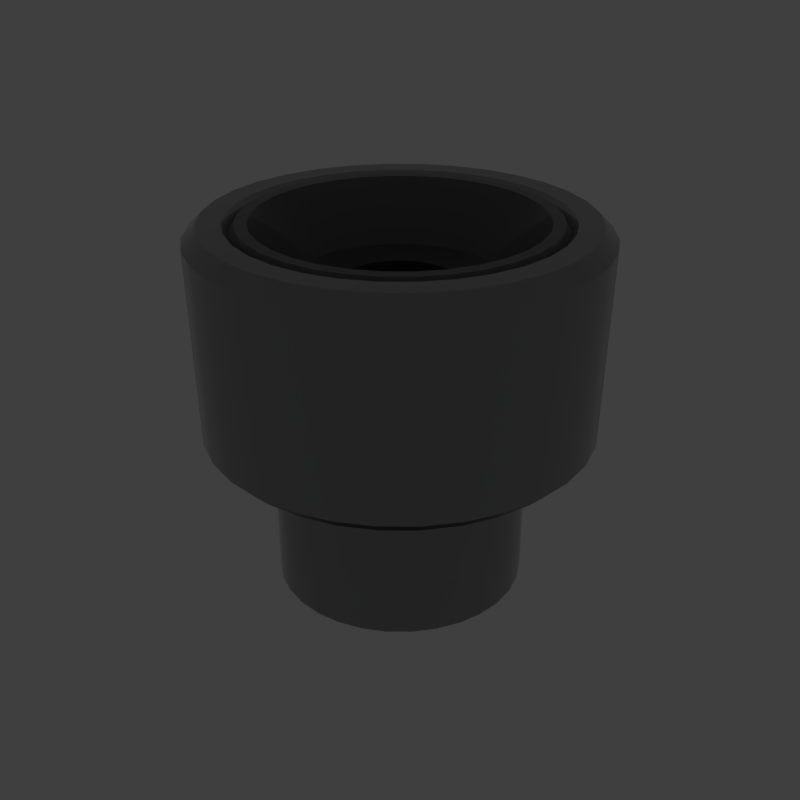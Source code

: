 # Source: divot_circle.blend  (saved by Blender 2.79.6; exported with 4.5.12 LTS)
import bpy
from mathutils import Matrix  # noqa: F401  (used for matrix-valued properties, if any)

bpy.ops.wm.read_factory_settings(use_empty=True)
scene = bpy.context.scene
scene.name = 'main'

# ---- collections
col_collection_1 = bpy.data.collections.new('Collection 1'); scene.collection.children.link(col_collection_1)

# ---- materials (node trees are filled in below, after node groups)
mat_prox_alum_010 = bpy.data.materials.new('prox_alum.010')
mat_prox_alum_010.alpha_threshold = 0.0
mat_prox_alum_010.diffuse_color = (0.1933, 0.1933, 0.1933, 1.0)
mat_prox_alum_010.roughness = 0.5
mat_prox_kevlar_010 = bpy.data.materials.new('prox_kevlar.010')
mat_prox_kevlar_010.alpha_threshold = 0.0
mat_prox_kevlar_010.diffuse_color = (0.03737, 0.03737, 0.03737, 1.0)
mat_prox_kevlar_010.roughness = 0.5
mat_prox_easy_spec_010 = bpy.data.materials.new('prox_easy_spec.010')
mat_prox_easy_spec_010.alpha_threshold = 0.0
mat_prox_easy_spec_010.diffuse_color = (0.2791, 0.2791, 0.2791, 1.0)
mat_prox_easy_spec_010.roughness = 0.5
mat_prox_soap_009 = bpy.data.materials.new('prox_soap.009')
mat_prox_soap_009.alpha_threshold = 0.0
mat_prox_soap_009.diffuse_color = (0.8, 0.5447, 0.3018, 1.0)
mat_prox_soap_009.roughness = 0.5
mat_prox_emission_009 = bpy.data.materials.new('prox_emission.009')
mat_prox_emission_009.alpha_threshold = 0.0
mat_prox_emission_009.diffuse_color = (0.3973, 0.7023, 0.9681, 1.0)
mat_prox_emission_009.roughness = 0.5

# ---- node groups
ng_auto_smooth = bpy.data.node_groups.new('Auto Smooth', 'GeometryNodeTree')
_s = ng_auto_smooth.interface.new_socket(name='Geometry', in_out='OUTPUT', socket_type='NodeSocketGeometry')
_s = ng_auto_smooth.interface.new_socket(name='Geometry', in_out='INPUT', socket_type='NodeSocketGeometry')
_s = ng_auto_smooth.interface.new_socket(name='Angle', in_out='INPUT', socket_type='NodeSocketFloat')
_s.subtype = 'ANGLE'
_s.min_value = 0.0
_s.max_value = 3.142
ng_auto_smooth.is_modifier = True
_N = ng_auto_smooth.nodes; _L = ng_auto_smooth.links
n0 = _N.new('NodeGroupOutput'); n0.name = 'Group Output'; n0.location = (480, -100)
n1 = _N.new('NodeGroupInput'); n1.name = 'Group Input'; n1.location = (-420, -300)
n2 = _N.new('NodeGroupInput'); n2.name = 'Group Input.001'; n2.location = (-60, -100)
n3 = _N.new('GeometryNodeSetShadeSmooth'); n3.name = 'Set Shade Smooth'; n3.location = (120, -100)
n3.domain = 'EDGE'
n4 = _N.new('GeometryNodeSetShadeSmooth'); n4.name = 'Set Shade Smooth.001'; n4.location = (300, -100)
n5 = _N.new('GeometryNodeInputMeshEdgeAngle'); n5.name = 'Edge Angle'; n5.location = (-420, -220)
n6 = _N.new('GeometryNodeInputEdgeSmooth'); n6.name = 'Is Edge Smooth'; n6.location = (-60, -160)
n7 = _N.new('GeometryNodeInputShadeSmooth'); n7.name = 'Is Face Smooth'; n7.location = (-240, -340)
n8 = _N.new('FunctionNodeBooleanMath'); n8.name = 'Boolean Math'; n8.location = (-60, -220)
n9 = _N.new('FunctionNodeCompare'); n9.name = 'Compare'; n9.location = (-240, -180)
n9.operation = 'LESS_EQUAL'
_L.new(n5.outputs[0], n9.inputs[0])
_L.new(n4.outputs[0], n0.inputs[0])
_L.new(n1.outputs[1], n9.inputs[1])
_L.new(n9.outputs[0], n8.inputs[0])
_L.new(n7.outputs[0], n8.inputs[1])
_L.new(n2.outputs[0], n3.inputs[0])
_L.new(n6.outputs[0], n3.inputs[1])
_L.new(n3.outputs[0], n4.inputs[0])
_L.new(n8.outputs[0], n3.inputs[2])
n0.is_active_output = True

# ---- material node trees
mat_prox_alum_010.use_nodes = True; mat_prox_alum_010.node_tree.nodes.clear()
_N = mat_prox_alum_010.node_tree.nodes; _L = mat_prox_alum_010.node_tree.links
n0 = _N.new('ShaderNodeOutputMaterial'); n0.name = 'Material Output'; n0.location = (300, 300)
n1 = _N.new('ShaderNodeBsdfPrincipled'); n1.name = 'Principled BSDF'; n1.location = (10, 300)
n1.width = 150
n1.subsurface_method = 'BURLEY'
n1.inputs[0].default_value = (0.3217, 0.3217, 0.3217, 1.0)
n1.inputs[1].default_value = 1.0
n1.inputs[2].default_value = 0.1633
n1.inputs[3].default_value = 1.45
n1.inputs[9].default_value = (1.0, 1.0, 1.0)
n1.inputs[13].default_value = 0.119
n1.inputs[15].default_value = 0.7959
n1.inputs[16].default_value = 0.8299
n1.inputs[24].default_value = 0.1605
_L.new(n1.outputs[0], n0.inputs[0])
n0.is_active_output = True
mat_prox_kevlar_010.use_nodes = True; mat_prox_kevlar_010.node_tree.nodes.clear()
_N = mat_prox_kevlar_010.node_tree.nodes; _L = mat_prox_kevlar_010.node_tree.links
n0 = _N.new('ShaderNodeOutputMaterial'); n0.name = 'Material Output'; n0.location = (300, 300)
n1 = _N.new('ShaderNodeBsdfPrincipled'); n1.name = 'Principled BSDF'; n1.location = (10, 300)
n1.width = 150
n1.subsurface_method = 'BURLEY'
n1.inputs[0].default_value = (0.0, 0.0, 0.0, 1.0)
n1.inputs[2].default_value = 0.3401
n1.inputs[3].default_value = 1.45
n1.inputs[9].default_value = (1.0, 1.0, 1.0)
n1.inputs[13].default_value = 0.2143
_L.new(n1.outputs[0], n0.inputs[0])
n0.is_active_output = True
mat_prox_easy_spec_010.use_nodes = True; mat_prox_easy_spec_010.node_tree.nodes.clear()
_N = mat_prox_easy_spec_010.node_tree.nodes; _L = mat_prox_easy_spec_010.node_tree.links
n0 = _N.new('ShaderNodeOutputMaterial'); n0.name = 'Material Output'; n0.location = (300, 300)
n1 = _N.new('ShaderNodeBsdfPrincipled'); n1.name = 'Principled BSDF'; n1.location = (10, 300)
n1.width = 150
n1.subsurface_method = 'BURLEY'
n1.inputs[0].default_value = (0.1372, 0.1372, 0.1372, 1.0)
n1.inputs[2].default_value = 0.2245
n1.inputs[3].default_value = 1.45
n1.inputs[9].default_value = (1.0, 1.0, 1.0)
n1.inputs[13].default_value = 0.09864
n1.inputs[19].default_value = 0.25
_L.new(n1.outputs[0], n0.inputs[0])
n0.is_active_output = True
mat_prox_soap_009.use_nodes = True; mat_prox_soap_009.node_tree.nodes.clear()
_N = mat_prox_soap_009.node_tree.nodes; _L = mat_prox_soap_009.node_tree.links
n0 = _N.new('ShaderNodeOutputMaterial'); n0.name = 'Material Output'; n0.location = (300, 300)
n1 = _N.new('ShaderNodeLayerWeight'); n1.name = 'Layer Weight'; n1.location = (-554, 262)
n2 = _N.new('ShaderNodeValToRGB'); n2.name = 'ColorRamp'; n2.location = (-400, 254)
n2.color_ramp.interpolation = 'B_SPLINE'
while len(n2.color_ramp.elements) > 1: n2.color_ramp.elements.remove(n2.color_ramp.elements[-1])
n2.color_ramp.elements[0].position = 0.0; n2.color_ramp.elements[0].color = (1.0, 0.0, 0.2363, 1.0)
_e = n2.color_ramp.elements.new(0.1477); _e.color = (0.0, 0.1135, 0.6103, 1.0)
_e = n2.color_ramp.elements.new(0.2773); _e.color = (0.2081, 0.332, 0.6265, 1.0)
_e = n2.color_ramp.elements.new(0.5); _e.color = (0.5089, 0.1741, 0.6181, 1.0)
_e = n2.color_ramp.elements.new(0.6818); _e.color = (0.7544, 0.04821, 0.0, 1.0)
_e = n2.color_ramp.elements.new(0.8511); _e.color = (0.336, 0.5043, 0.1917, 1.0)
_e = n2.color_ramp.elements.new(1.0); _e.color = (0.01772, 0.3483, 1.0, 1.0)
n3 = _N.new('ShaderNodeMix'); n3.name = 'Mix'; n3.location = (-80, 218)
n3.data_type = 'RGBA'
n3.inputs[0].default_value = 0.7909
n4 = _N.new('ShaderNodeBsdfPrincipled'); n4.name = 'Principled BSDF.001'; n4.location = (140, 300)
n4.width = 150
n4.subsurface_method = 'BURLEY'
n4.inputs[2].default_value = 0.0
n4.inputs[3].default_value = 1.45
n4.inputs[9].default_value = (1.0, 1.0, 1.0)
n4.inputs[18].default_value = 1.0
n4.inputs[19].default_value = 0.25
_L.new(n1.outputs[1], n2.inputs[0])
_L.new(n2.outputs[0], n3.inputs[6])
_L.new(n3.outputs[2], n4.inputs[0])
_L.new(n4.outputs[0], n0.inputs[0])
n0.is_active_output = True
mat_prox_emission_009.use_nodes = True; mat_prox_emission_009.node_tree.nodes.clear()
_N = mat_prox_emission_009.node_tree.nodes; _L = mat_prox_emission_009.node_tree.links
n0 = _N.new('ShaderNodeOutputMaterial'); n0.name = 'Material Output'; n0.location = (446, 300)
n1 = _N.new('ShaderNodeEmission'); n1.name = 'Emission'; n1.location = (156, 300)
n1.inputs[1].default_value = 4.0
n2 = _N.new('ShaderNodeLayerWeight'); n2.name = 'Layer Weight'; n2.location = (-631, 360)
n3 = _N.new('ShaderNodeValToRGB'); n3.name = 'ColorRamp'; n3.location = (-450, 370)
n3.color_ramp.interpolation = 'B_SPLINE'
while len(n3.color_ramp.elements) > 1: n3.color_ramp.elements.remove(n3.color_ramp.elements[-1])
n3.color_ramp.elements[0].position = 0.1864; n3.color_ramp.elements[0].color = (1.0, 0.02556, 0.0, 1.0)
_e = n3.color_ramp.elements.new(0.8045); _e.color = (1.0, 0.2244, 0.007333, 1.0)
_e = n3.color_ramp.elements.new(0.9909); _e.color = (1.0, 1.0, 1.0, 1.0)
n4 = _N.new('ShaderNodeMix'); n4.name = 'Mix'; n4.location = (-92, 333)
n4.data_type = 'RGBA'
n4.blend_type = 'COLOR'
n4.inputs[0].default_value = 0.8273
_L.new(n2.outputs[1], n3.inputs[0])
_L.new(n1.outputs[0], n0.inputs[0])
_L.new(n4.outputs[2], n1.inputs[0])
_L.new(n3.outputs[0], n4.inputs[7])
n0.is_active_output = True

# ---- world
world_world = bpy.data.worlds.new('World'); scene.world = world_world
world_world.use_nodes = True; world_world.node_tree.nodes.clear()
_N = world_world.node_tree.nodes; _L = world_world.node_tree.links
n0 = _N.new('ShaderNodeOutputWorld'); n0.name = 'World Output'; n0.location = (300, 300)
n1 = _N.new('ShaderNodeBackground'); n1.name = 'Background'; n1.location = (10, 300)
n1.inputs[0].default_value = (0.05, 0.05, 0.05, 1.0)
_L.new(n1.outputs[0], n0.inputs[0])
n0.is_active_output = True
world_world.use_sun_shadow = False
world_world.sun_shadow_jitter_overblur = 0.0

# ---- meshes
me_divot_circle = bpy.data.meshes.new('divot_circle')
me_divot_circle.from_pydata([(-1.174e-08, 0.2281, 0.3663), (-0.04451, 0.2237, 0.3663), (-0.0873, 0.2108, 0.3663), (-0.1267, 0.1897, 0.3663), (-0.1613, 0.1613, 0.3663), (-0.1897, 0.1267, 0.3663), (-0.2108, 0.0873, 0.3663), (-0.2237, 0.04451, 0.3663), (-0.2281, 4.54e-08, 0.3663), (-0.2237, -0.04451, 0.3663), (-0.2108, -0.0873, 0.3663), (-0.1897, -0.1267, 0.3663), (-0.1613, -0.1613, 0.3663), (-0.1267, -0.1897, 0.3663), (-0.0873, -0.2108, 0.3663), (-0.04451, -0.2237, 0.3663), (6.259e-08, -0.2281, 0.3663), (0.04451, -0.2237, 0.3663), (0.0873, -0.2108, 0.3663), (0.1267, -0.1897, 0.3663), (0.1613, -0.1613, 0.3663), (0.1897, -0.1267, 0.3663), (0.2108, -0.0873, 0.3663), (0.2237, -0.04451, 0.3663), (0.2281, 2.485e-07, 0.3663), (0.2237, 0.04451, 0.3663), (0.2108, 0.0873, 0.3663), (0.1897, 0.1267, 0.3663), (0.1613, 0.1613, 0.3663), (0.1267, 0.1897, 0.3663), (0.0873, 0.2108, 0.3663), (0.04451, 0.2237, 0.3663), (-1.424e-08, 0.2071, 0.0), (-0.0404, 0.2031, 0.0), (-0.07924, 0.1913, 0.0), (-0.115, 0.1722, 0.0), (-0.1464, 0.1464, 0.0), (-0.1722, 0.115, 0.0), (-0.1913, 0.07924, 0.0), (-0.2031, 0.0404, 0.0), (-0.2071, 4.981e-08, 0.0), (-0.2031, -0.0404, 0.0), (-0.1913, -0.07924, 0.0), (-0.1722, -0.115, 0.0), (-0.1464, -0.1464, 0.0), (-0.115, -0.1722, 0.0), (-0.07924, -0.1913, 0.0), (-0.0404, -0.2031, 0.0), (5.323e-08, -0.2071, 0.0), (0.0404, -0.2031, 0.0), (0.07924, -0.1913, 0.0), (0.115, -0.1722, 0.0), (0.1464, -0.1464, 0.0), (0.1722, -0.115, 0.0), (0.1913, -0.07924, 0.0), (0.2031, -0.0404, 0.0), (0.2071, 2.341e-07, 0.0), (0.2031, 0.0404, 0.0), (0.1913, 0.07924, 0.0), (0.1722, 0.115, 0.0), (0.1464, 0.1464, 0.0), (0.115, 0.1722, 0.0), (0.07924, 0.1913, 0.0), (0.0404, 0.2031, 0.0), (-1.424e-08, 0.2071, -0.2457), (-0.0404, 0.2031, -0.2457), (-0.07924, 0.1913, -0.2457), (-0.115, 0.1722, -0.2457), (-0.1464, 0.1464, -0.2457), (-0.1722, 0.115, -0.2457), (-0.1913, 0.07924, -0.2457), (-0.2031, 0.0404, -0.2457), (-0.2071, 4.981e-08, -0.2457), (-0.2031, -0.0404, -0.2457), (-0.1913, -0.07924, -0.2457), (-0.1722, -0.115, -0.2457), (-0.1464, -0.1464, -0.2457), (-0.115, -0.1722, -0.2457), (-0.07924, -0.1913, -0.2457), (-0.0404, -0.2031, -0.2457), (5.323e-08, -0.2071, -0.2457), (0.0404, -0.2031, -0.2457), (0.07924, -0.1913, -0.2457), (0.115, -0.1722, -0.2457), (0.1464, -0.1464, -0.2457), (0.1722, -0.115, -0.2457), (0.1913, -0.07924, -0.2457), (0.2031, -0.0404, -0.2457), (0.2071, 2.341e-07, -0.2457), (0.2031, 0.0404, -0.2457), (0.1913, 0.07924, -0.2457), (0.1722, 0.115, -0.2457), (0.1464, 0.1464, -0.2457), (0.115, 0.1722, -0.2457), (0.07924, 0.1913, -0.2457), (0.0404, 0.2031, -0.2457), (-1.749e-08, 0.1714, 0.2657), (-0.03344, 0.1681, 0.2657), (-0.0656, 0.1584, 0.2657), (-0.09524, 0.1425, 0.2657), (-0.1212, 0.1212, 0.2657), (-0.1425, 0.09524, 0.2657), (-0.1584, 0.0656, 0.2657), (-0.1681, 0.03344, 0.2657), (-0.1714, 6.001e-08, 0.2657), (-0.1681, -0.03344, 0.2657), (-0.1584, -0.0656, 0.2657), (-0.1425, -0.09524, 0.2657), (-0.1212, -0.1212, 0.2657), (-0.09524, -0.1425, 0.2657), (-0.0656, -0.1584, 0.2657), (-0.03344, -0.1681, 0.2657), (3.837e-08, -0.1714, 0.2657), (0.03344, -0.1681, 0.2657), (0.0656, -0.1584, 0.2657), (0.09524, -0.1425, 0.2657), (0.1212, -0.1212, 0.2657), (0.1425, -0.09524, 0.2657), (0.1584, -0.0656, 0.2657), (0.1681, -0.03344, 0.2657), (0.1714, 2.126e-07, 0.2657), (0.1681, 0.03344, 0.2657), (0.1584, 0.0656, 0.2657), (0.1425, 0.09524, 0.2657), (0.1212, 0.1212, 0.2657), (0.09524, 0.1425, 0.2657), (0.0656, 0.1584, 0.2657), (0.03344, 0.1681, 0.2657), (-2.094e-08, 0.1179, 0.2657), (-0.02301, 0.1157, 0.2657), (-0.04514, 0.109, 0.2657), (-0.06553, 0.09807, 0.2657), (-0.0834, 0.0834, 0.2657), (-0.09807, 0.06553, 0.2657), (-0.109, 0.04514, 0.2657), (-0.1157, 0.02301, 0.2657), (-0.1179, 7.34e-08, 0.2657), (-0.1157, -0.02301, 0.2657), (-0.109, -0.04514, 0.2657), (-0.09807, -0.06553, 0.2657), (-0.0834, -0.0834, 0.2657), (-0.06553, -0.09807, 0.2657), (-0.04514, -0.109, 0.2657), (-0.02301, -0.1157, 0.2657), (1.749e-08, -0.1179, 0.2657), (0.02301, -0.1157, 0.2657), (0.04514, -0.109, 0.2657), (0.06553, -0.09807, 0.2657), (0.0834, -0.0834, 0.2657), (0.09807, -0.06553, 0.2657), (0.109, -0.04514, 0.2657), (0.1157, -0.02301, 0.2657), (0.1179, 1.784e-07, 0.2657), (0.1157, 0.02301, 0.2657), (0.109, 0.04514, 0.2657), (0.09807, 0.06553, 0.2657), (0.0834, 0.0834, 0.2657), (0.06553, 0.09807, 0.2657), (0.04514, 0.109, 0.2657), (0.02301, 0.1157, 0.2657), (0.01216, 0.06116, 0.2385), (0.02386, 0.05761, 0.2385), (0.03464, 0.05185, 0.2385), (0.04409, 0.04409, 0.2385), (0.05185, 0.03464, 0.2385), (0.05761, 0.02386, 0.2385), (0.06116, 0.01216, 0.2385), (0.06235, 1.446e-07, 0.2385), (0.06116, -0.01216, 0.2385), (0.05761, -0.02386, 0.2385), (0.05185, -0.03464, 0.2385), (0.04409, -0.04409, 0.2385), (0.03464, -0.05185, 0.2385), (0.02386, -0.05761, 0.2385), (0.01216, -0.06116, 0.2385), (-9.537e-09, -0.06235, 0.2385), (-0.01216, -0.06116, 0.2385), (-0.02386, -0.05761, 0.2385), (-0.03464, -0.05185, 0.2385), (-0.04409, -0.04409, 0.2385), (-0.05185, -0.03464, 0.2385), (-0.05761, -0.02386, 0.2385), (-0.06116, -0.01216, 0.2385), (-0.06235, 8.913e-08, 0.2385), (-0.06116, 0.01216, 0.2385), (-0.05761, 0.02386, 0.2385), (-0.05185, 0.03464, 0.2385), (-0.04409, 0.04409, 0.2385), (-0.03464, 0.05185, 0.2385), (-0.02386, 0.05761, 0.2385), (-2.985e-08, 0.06235, 0.2385), (-0.01216, 0.06116, 0.2385), (-0.01786, 0.08978, 0.2657), (-2.499e-08, 0.09154, 0.2657), (-0.03503, 0.08458, 0.2657), (-0.05086, 0.07612, 0.2657), (-0.06473, 0.06473, 0.2657), (-0.07612, 0.05086, 0.2657), (-0.08458, 0.03503, 0.2657), (-0.08978, 0.01786, 0.2657), (-0.09154, 8.083e-08, 0.2657), (-0.08978, -0.01786, 0.2657), (-0.08458, -0.03503, 0.2657), (-0.07612, -0.05086, 0.2657), (-0.06473, -0.06473, 0.2657), (-0.05086, -0.07612, 0.2657), (-0.03503, -0.08458, 0.2657), (-0.01786, -0.08978, 0.2657), (4.836e-09, -0.09154, 0.2657), (0.01786, -0.08978, 0.2657), (0.03503, -0.08458, 0.2657), (0.05086, -0.07612, 0.2657), (0.06473, -0.06473, 0.2657), (0.07612, -0.05086, 0.2657), (0.08458, -0.03503, 0.2657), (0.08978, -0.01786, 0.2657), (0.09154, 1.623e-07, 0.2657), (0.08978, 0.01786, 0.2657), (0.08458, 0.03503, 0.2657), (0.07612, 0.05086, 0.2657), (0.06473, 0.06473, 0.2657), (0.05086, 0.07612, 0.2657), (0.03503, 0.08458, 0.2657), (0.01786, 0.08978, 0.2657), (-0.05185, -0.03464, 0.02726), (-0.04409, -0.04409, 0.02726), (-0.03464, -0.05185, 0.02726), (-0.02386, -0.05761, 0.02726), (-0.01216, -0.06116, 0.02726), (-9.537e-09, -0.06235, 0.02726), (0.01216, -0.06116, 0.02726), (0.02386, -0.05761, 0.02726), (0.03464, -0.05185, 0.02726), (0.04409, -0.04409, 0.02726), (0.05185, -0.03464, 0.02726), (0.06116, 0.01216, 0.02726), (-0.02386, 0.05761, 0.02726), (-2.985e-08, 0.06235, 0.02726), (0.01216, 0.06116, 0.02726), (0.02386, 0.05761, 0.02726), (0.03464, 0.05185, 0.02726), (0.04409, 0.04409, 0.02726), (0.05185, 0.03464, 0.02726), (0.05761, 0.02386, 0.02726), (0.06235, 1.446e-07, 0.02726), (-0.03464, 0.05185, 0.02726), (-0.01186, 0.05692, 0.02726), (0.001094, 0.05371, 0.02726), (0.01434, 0.0482, 0.02726), (0.02722, 0.04074, 0.02726), (0.03905, 0.0317, 0.02726), (0.0492, 0.02156, 0.02726), (0.05712, 0.01082, 0.02726), (0.06116, -0.01216, 0.02726), (-0.04409, 0.04409, 0.02726), (-0.02313, 0.0492, 0.02726), (-0.009862, 0.04409, 0.02726), (-0.02028, 0.03267, 0.02726), (0.004376, 0.03688, 0.02726), (-0.005661, 0.02408, 0.02726), (0.01875, 0.02806, 0.02726), (0.009558, 0.0143, 0.02726), (0.0324, 0.01816, 0.02726), (0.02441, 0.003984, 0.02726), (0.0445, 0.00776, 0.02726), (0.03794, -0.006235, 0.02726), (0.0543, -0.002539, 0.02726), (0.05761, -0.02386, 0.02726), (0.04926, -0.01571, 0.02726), (-0.05185, 0.03464, 0.02726), (-0.03337, 0.0395, 0.02726), (-0.02976, 0.01989, 0.02726), (-0.0422, 0.02819, 0.02726), (-0.05761, -0.02386, 0.02726), (-0.06116, -0.01216, 0.02726), (-0.06235, 8.913e-08, 0.02726), (-0.06116, 0.01216, 0.02726), (-0.05761, 0.02386, 0.02726), (-0.01216, 0.06116, 0.02726), (-0.01538, 0.01028, 0.02726), (-4.97e-08, 1.051e-07, 0.02726), (0.01538, -0.01028, 0.02726), (0.02976, -0.01989, 0.02726), (0.0422, -0.02819, 0.02726), (-0.04926, 0.01571, 0.02726), (-0.03794, 0.006235, 0.02726), (-0.02441, -0.003983, 0.02726), (-0.009558, -0.0143, 0.02726), (0.005661, -0.02408, 0.02726), (0.02028, -0.03267, 0.02726), (0.03337, -0.0395, 0.02726), (-0.0543, 0.002539, 0.02726), (-0.0445, -0.00776, 0.02726), (-0.0324, -0.01816, 0.02726), (-0.01875, -0.02806, 0.02726), (-0.004376, -0.03688, 0.02726), (0.009861, -0.04409, 0.02726), (0.02313, -0.0492, 0.02726), (-0.05712, -0.01082, 0.02726), (-0.0492, -0.02156, 0.02726), (-0.03905, -0.0317, 0.02726), (-0.02722, -0.04073, 0.02726), (-0.01434, -0.0482, 0.02726), (-0.001094, -0.05371, 0.02726), (0.01186, -0.05692, 0.02726), (-2.706e-09, 0.3042, 0.3663), (0.0, 0.327, 0.3436), (-0.0638, 0.3207, 0.3436), (-0.05935, 0.2984, 0.3663), (-0.1251, 0.3021, 0.3436), (-0.1164, 0.2811, 0.3663), (-0.1817, 0.2719, 0.3436), (-0.169, 0.2529, 0.3663), (-0.2312, 0.2312, 0.3436), (-0.2151, 0.2151, 0.3663), (-0.2719, 0.1817, 0.3436), (-0.2529, 0.169, 0.3663), (-0.3021, 0.1251, 0.3436), (-0.2811, 0.1164, 0.3663), (-0.3207, 0.0638, 0.3436), (-0.2984, 0.05935, 0.3663), (-0.327, 2.469e-08, 0.3436), (-0.3042, 2.946e-08, 0.3663), (-0.3207, -0.0638, 0.3436), (-0.2984, -0.05935, 0.3663), (-0.3021, -0.1251, 0.3436), (-0.2811, -0.1164, 0.3663), (-0.2719, -0.1817, 0.3436), (-0.2529, -0.169, 0.3663), (-0.2312, -0.2312, 0.3436), (-0.2151, -0.2151, 0.3663), (-0.1817, -0.2719, 0.3436), (-0.169, -0.2529, 0.3663), (-0.1251, -0.3021, 0.3436), (-0.1164, -0.2811, 0.3663), (-0.0638, -0.3207, 0.3436), (-0.05935, -0.2984, 0.3663), (1.066e-07, -0.327, 0.3436), (9.642e-08, -0.3042, 0.3663), (0.0638, -0.3207, 0.3436), (0.05935, -0.2984, 0.3663), (0.1251, -0.3021, 0.3436), (0.1164, -0.2811, 0.3663), (0.1817, -0.2719, 0.3436), (0.169, -0.2529, 0.3663), (0.2312, -0.2312, 0.3436), (0.2151, -0.2151, 0.3663), (0.2719, -0.1817, 0.3436), (0.2529, -0.169, 0.3663), (0.3021, -0.1251, 0.3436), (0.2811, -0.1164, 0.3663), (0.3207, -0.0638, 0.3436), (0.2984, -0.05935, 0.3663), (0.327, 3.158e-07, 0.3436), (0.3042, 3.002e-07, 0.3663), (0.3207, 0.0638, 0.3436), (0.2984, 0.05935, 0.3663), (0.3021, 0.1251, 0.3436), (0.2811, 0.1164, 0.3663), (0.2719, 0.1817, 0.3436), (0.2529, 0.169, 0.3663), (0.2312, 0.2312, 0.3436), (0.2151, 0.2151, 0.3663), (0.1817, 0.2719, 0.3436), (0.169, 0.2529, 0.3663), (0.1251, 0.3021, 0.3436), (0.1164, 0.2811, 0.3663), (0.0638, 0.3207, 0.3436), (0.05935, 0.2984, 0.3663), (0.1016, 0.2454, 0.3663), (0.09479, 0.2288, 0.3663), (0.09822, 0.2371, 0.3523), (0.1476, 0.2209, 0.3663), (0.1376, 0.206, 0.3663), (0.1426, 0.2134, 0.3523), (0.1878, 0.1878, 0.3663), (0.1751, 0.1751, 0.3663), (0.1815, 0.1815, 0.3523), (0.2209, 0.1476, 0.3663), (0.206, 0.1376, 0.3663), (0.2134, 0.1426, 0.3523), (0.2288, 0.09479, 0.3663), (0.2454, 0.1016, 0.3663), (0.2371, 0.09822, 0.3523), (0.2429, 0.04832, 0.3663), (0.2605, 0.05182, 0.3663), (0.2517, 0.05007, 0.3523), (0.2656, 2.74e-07, 0.3663), (0.2477, 2.618e-07, 0.3663), (0.2567, 2.679e-07, 0.3523), (0.2429, -0.04832, 0.3663), (0.2605, -0.05182, 0.3663), (0.2517, -0.05007, 0.3523), (0.2288, -0.09479, 0.3663), (0.2454, -0.1016, 0.3663), (0.2371, -0.09822, 0.3523), (0.2209, -0.1476, 0.3663), (0.206, -0.1376, 0.3663), (0.2134, -0.1426, 0.3523), (0.1751, -0.1751, 0.3663), (0.1878, -0.1878, 0.3663), (0.1815, -0.1815, 0.3523), (0.1376, -0.206, 0.3663), (0.1476, -0.2209, 0.3663), (0.1426, -0.2134, 0.3523), (0.1016, -0.2454, 0.3663), (0.09479, -0.2288, 0.3663), (0.09822, -0.2371, 0.3523), (0.05182, -0.2605, 0.3663), (0.04832, -0.2429, 0.3663), (0.05007, -0.2517, 0.3523), (7.926e-08, -0.2656, 0.3663), (7.129e-08, -0.2477, 0.3663), (7.528e-08, -0.2567, 0.3523), (-0.05182, -0.2605, 0.3663), (-0.04832, -0.2429, 0.3663), (-0.05007, -0.2517, 0.3523), (-0.09479, -0.2288, 0.3663), (-0.1016, -0.2454, 0.3663), (-0.09822, -0.2371, 0.3523), (-0.1376, -0.206, 0.3663), (-0.1476, -0.2209, 0.3663), (-0.1426, -0.2134, 0.3523), (-0.1878, -0.1878, 0.3663), (-0.1751, -0.1751, 0.3663), (-0.1815, -0.1815, 0.3523), (-0.206, -0.1376, 0.3663), (-0.2209, -0.1476, 0.3663), (-0.2134, -0.1426, 0.3523), (-0.2288, -0.09479, 0.3663), (-0.2454, -0.1016, 0.3663), (-0.2371, -0.09822, 0.3523), (-0.2605, -0.05182, 0.3663), (-0.2429, -0.04832, 0.3663), (-0.2517, -0.05007, 0.3523), (-0.2477, 4.13e-08, 0.3663), (-0.2656, 3.755e-08, 0.3663), (-0.2567, 3.943e-08, 0.3523), (-0.2429, 0.04832, 0.3663), (-0.2605, 0.05182, 0.3663), (-0.2517, 0.05007, 0.3523), (-0.2454, 0.1016, 0.3663), (-0.2288, 0.09479, 0.3663), (-0.2371, 0.09822, 0.3523), (-0.206, 0.1376, 0.3663), (-0.2209, 0.1476, 0.3663), (-0.2134, 0.1426, 0.3523), (-0.1878, 0.1878, 0.3663), (-0.1751, 0.1751, 0.3663), (-0.1815, 0.1815, 0.3523), (-0.1376, 0.206, 0.3663), (-0.1476, 0.2209, 0.3663), (-0.1426, 0.2134, 0.3523), (-0.1016, 0.2454, 0.3663), (-0.09479, 0.2288, 0.3663), (-0.09822, 0.2371, 0.3523), (0.04832, 0.2429, 0.3663), (0.05182, 0.2605, 0.3663), (0.05007, 0.2517, 0.3523), (-0.04832, 0.2429, 0.3663), (-0.05182, 0.2605, 0.3663), (-0.05007, 0.2517, 0.3523), (-7.289e-09, 0.2656, 0.3663), (-9.417e-09, 0.2477, 0.3663), (-8.353e-09, 0.2567, 0.3523), (-9.136e-10, 0.3197, 0.02712), (-3.236e-09, 0.2998, 0.007267), (-0.05848, 0.294, 0.007267), (-0.06237, 0.3136, 0.02712), (-0.1147, 0.2769, 0.007267), (-0.1223, 0.2954, 0.02712), (-0.1665, 0.2492, 0.007267), (-0.1776, 0.2658, 0.02712), (-0.212, 0.212, 0.007267), (-0.2261, 0.2261, 0.02712), (-0.2492, 0.1665, 0.007267), (-0.2658, 0.1776, 0.02712), (-0.2769, 0.1147, 0.007267), (-0.2954, 0.1223, 0.02712), (-0.294, 0.05848, 0.007267), (-0.3136, 0.06237, 0.02712), (-0.2998, 3.04e-08, 0.007267), (-0.3197, 2.619e-08, 0.02712), (-0.294, -0.05848, 0.007267), (-0.3136, -0.06237, 0.02712), (-0.2769, -0.1147, 0.007267), (-0.2954, -0.1223, 0.02712), (-0.2492, -0.1665, 0.007267), (-0.2658, -0.1776, 0.02712), (-0.212, -0.212, 0.007267), (-0.2261, -0.2261, 0.02712), (-0.1665, -0.2492, 0.007267), (-0.1776, -0.2658, 0.02712), (-0.1147, -0.2769, 0.007267), (-0.1223, -0.2954, 0.02712), (-0.05848, -0.294, 0.007267), (-0.06237, -0.3136, 0.02712), (9.444e-08, -0.2998, 0.007267), (1.034e-07, -0.3197, 0.02712), (0.05848, -0.294, 0.007267), (0.06237, -0.3136, 0.02712), (0.1147, -0.2769, 0.007267), (0.1223, -0.2954, 0.02712), (0.1665, -0.2492, 0.007267), (0.1776, -0.2658, 0.02712), (0.212, -0.212, 0.007267), (0.2261, -0.2261, 0.02712), (0.2492, -0.1665, 0.007267), (0.2658, -0.1776, 0.02712), (0.2769, -0.1147, 0.007267), (0.2954, -0.1223, 0.02712), (0.294, -0.05848, 0.007267), (0.3136, -0.06237, 0.02712), (0.2998, 2.972e-07, 0.007267), (0.3197, 3.109e-07, 0.02712), (0.294, 0.05848, 0.007267), (0.3136, 0.06237, 0.02712), (0.2769, 0.1147, 0.007267), (0.2954, 0.1223, 0.02712), (0.2492, 0.1665, 0.007267), (0.2658, 0.1776, 0.02712), (0.212, 0.212, 0.007267), (0.2261, 0.2261, 0.02712), (0.1665, 0.2492, 0.007267), (0.1776, 0.2658, 0.02712), (0.1147, 0.2769, 0.007267), (0.1223, 0.2954, 0.02712), (0.05848, 0.294, 0.007267), (0.06237, 0.3136, 0.02712)], [], [(519, 517, 58, 59), (342, 344, 403, 405), (316, 318, 441, 445), (344, 346, 400, 403), (318, 320, 439, 441), (346, 348, 396, 400), (320, 322, 436, 439), (348, 350, 394, 396), (322, 324, 432, 436), (350, 352, 391, 394), (324, 326, 430, 432), (352, 354, 387, 391), (326, 328, 427, 430), (354, 356, 385, 387), (328, 330, 423, 427), (356, 358, 382, 385), (330, 332, 421, 423), (358, 360, 378, 382), (332, 334, 418, 421), (368, 305, 462, 457), (360, 362, 375, 378), (334, 336, 414, 418), (308, 310, 453, 460), (362, 364, 372, 375), (336, 338, 411, 414), (310, 312, 451, 453), (373, 370, 30, 29), (338, 340, 408, 411), (312, 314, 447, 451), (463, 459, 1, 0), (340, 342, 405, 408), (314, 316, 445, 447), (493, 491, 45, 46), (521, 519, 59, 60), (343, 504, 506, 345), (495, 493, 46, 47), (469, 467, 33, 34), (523, 521, 60, 61), (497, 495, 47, 48), (471, 469, 34, 35), (525, 523, 61, 62), (499, 497, 48, 49), (473, 471, 35, 36), (527, 525, 62, 63), (501, 499, 49, 50), (475, 473, 36, 37), (503, 501, 50, 51), (456, 463, 0, 31), (477, 475, 37, 38), (505, 503, 51, 52), (479, 477, 38, 39), (507, 505, 52, 53), (481, 479, 39, 40), (509, 507, 53, 54), (483, 481, 40, 41), (511, 509, 54, 55), (485, 483, 41, 42), (513, 511, 55, 56), (487, 485, 42, 43), (515, 513, 56, 57), (489, 487, 43, 44), (517, 515, 57, 58), (491, 489, 44, 45), (467, 466, 32, 33), (317, 478, 480, 319), (345, 506, 508, 347), (319, 480, 482, 321), (347, 508, 510, 349), (321, 482, 484, 323), (349, 510, 512, 351), (323, 484, 486, 325), (351, 512, 514, 353), (325, 486, 488, 327), (353, 514, 516, 355), (327, 488, 490, 329), (355, 516, 518, 357), (329, 490, 492, 331), (357, 518, 520, 359), (331, 492, 494, 333), (359, 520, 522, 361), (333, 494, 496, 335), (367, 528, 465, 306), (361, 522, 524, 363), (335, 496, 498, 337), (309, 470, 472, 311), (363, 524, 526, 365), (337, 498, 500, 339), (311, 472, 474, 313), (365, 526, 528, 367), (339, 500, 502, 341), (313, 474, 476, 315), (341, 502, 504, 343), (315, 476, 478, 317), (307, 306, 465, 468), (38, 37, 69, 70), (52, 51, 83, 84), (39, 38, 70, 71), (53, 52, 84, 85), (40, 39, 71, 72), (54, 53, 85, 86), (41, 40, 72, 73), (55, 54, 86, 87), (42, 41, 73, 74), (56, 55, 87, 88), (43, 42, 74, 75), (57, 56, 88, 89), (44, 43, 75, 76), (58, 57, 89, 90), (45, 44, 76, 77), (59, 58, 90, 91), (46, 45, 77, 78), (33, 32, 64, 65), (60, 59, 91, 92), (47, 46, 78, 79), (34, 33, 65, 66), (61, 60, 92, 93), (48, 47, 79, 80), (35, 34, 66, 67), (62, 61, 93, 94), (49, 48, 80, 81), (36, 35, 67, 68), (63, 62, 94, 95), (50, 49, 81, 82), (37, 36, 68, 69), (32, 63, 95, 64), (51, 50, 82, 83), (2, 3, 99, 98), (29, 30, 126, 125), (16, 17, 113, 112), (3, 4, 100, 99), (30, 31, 127, 126), (17, 18, 114, 113), (4, 5, 101, 100), (31, 0, 96, 127), (18, 19, 115, 114), (5, 6, 102, 101), (19, 20, 116, 115), (6, 7, 103, 102), (20, 21, 117, 116), (7, 8, 104, 103), (21, 22, 118, 117), (8, 9, 105, 104), (22, 23, 119, 118), (9, 10, 106, 105), (23, 24, 120, 119), (10, 11, 107, 106), (24, 25, 121, 120), (11, 12, 108, 107), (25, 26, 122, 121), (12, 13, 109, 108), (26, 27, 123, 122), (13, 14, 110, 109), (0, 1, 97, 96), (27, 28, 124, 123), (14, 15, 111, 110), (1, 2, 98, 97), (28, 29, 125, 124), (15, 16, 112, 111), (107, 108, 140, 139), (121, 122, 154, 153), (108, 109, 141, 140), (122, 123, 155, 154), (109, 110, 142, 141), (96, 97, 129, 128), (123, 124, 156, 155), (110, 111, 143, 142), (97, 98, 130, 129), (124, 125, 157, 156), (111, 112, 144, 143), (98, 99, 131, 130), (125, 126, 158, 157), (112, 113, 145, 144), (99, 100, 132, 131), (126, 127, 159, 158), (113, 114, 146, 145), (100, 101, 133, 132), (127, 96, 128, 159), (114, 115, 147, 146), (101, 102, 134, 133), (115, 116, 148, 147), (102, 103, 135, 134), (116, 117, 149, 148), (103, 104, 136, 135), (117, 118, 150, 149), (104, 105, 137, 136), (118, 119, 151, 150), (105, 106, 138, 137), (119, 120, 152, 151), (106, 107, 139, 138), (120, 121, 153, 152), (158, 159, 223, 222), (131, 132, 196, 195), (144, 145, 209, 208), (157, 158, 222, 221), (130, 131, 195, 194), (143, 144, 208, 207), (156, 157, 221, 220), (129, 130, 194, 192), (142, 143, 207, 206), (155, 156, 220, 219), (128, 129, 192, 193), (141, 142, 206, 205), (154, 155, 219, 218), (140, 141, 205, 204), (153, 154, 218, 217), (139, 140, 204, 203), (152, 153, 217, 216), (138, 139, 203, 202), (151, 152, 216, 215), (137, 138, 202, 201), (150, 151, 215, 214), (136, 137, 201, 200), (149, 150, 214, 213), (135, 136, 200, 199), (148, 149, 213, 212), (134, 135, 199, 198), (147, 148, 212, 211), (133, 134, 198, 197), (146, 147, 211, 210), (159, 128, 193, 223), (132, 133, 197, 196), (145, 146, 210, 209), (236, 246, 237, 278), (246, 247, 238, 237), (247, 248, 239, 238), (248, 249, 240, 239), (249, 250, 241, 240), (250, 251, 242, 241), (251, 252, 243, 242), (252, 244, 235, 243), (245, 255, 246, 236), (255, 256, 247, 246), (256, 258, 248, 247), (258, 260, 249, 248), (260, 262, 250, 249), (262, 264, 251, 250), (264, 266, 252, 251), (266, 253, 244, 252), (254, 270, 255, 245), (270, 257, 256, 255), (257, 259, 258, 256), (259, 261, 260, 258), (261, 263, 262, 260), (263, 265, 264, 262), (265, 268, 266, 264), (268, 267, 253, 266), (269, 272, 270, 254), (272, 271, 257, 270), (271, 279, 259, 257), (279, 280, 261, 259), (280, 281, 263, 261), (281, 282, 265, 263), (282, 283, 268, 265), (283, 234, 267, 268), (220, 221, 162, 163), (192, 194, 189, 191), (206, 207, 176, 177), (219, 220, 163, 164), (193, 192, 191, 190), (205, 206, 177, 178), (218, 219, 164, 165), (204, 205, 178, 179), (217, 218, 165, 166), (203, 204, 179, 180), (216, 217, 166, 167), (202, 203, 180, 181), (215, 216, 167, 168), (201, 202, 181, 182), (214, 215, 168, 169), (200, 201, 182, 183), (213, 214, 169, 170), (199, 200, 183, 184), (212, 213, 170, 171), (198, 199, 184, 185), (211, 212, 171, 172), (197, 198, 185, 186), (210, 211, 172, 173), (223, 193, 190, 160), (196, 197, 186, 187), (209, 210, 173, 174), (222, 223, 160, 161), (195, 196, 187, 188), (208, 209, 174, 175), (221, 222, 161, 162), (194, 195, 188, 189), (207, 208, 175, 176), (185, 184, 276, 277), (171, 170, 234, 233), (184, 183, 275, 276), (170, 169, 267, 234), (183, 182, 274, 275), (169, 168, 253, 267), (182, 181, 273, 274), (168, 167, 244, 253), (181, 180, 224, 273), (167, 166, 235, 244), (180, 179, 225, 224), (166, 165, 243, 235), (179, 178, 226, 225), (165, 164, 242, 243), (178, 177, 227, 226), (190, 191, 278, 237), (164, 163, 241, 242), (177, 176, 228, 227), (191, 189, 236, 278), (163, 162, 240, 241), (176, 175, 229, 228), (189, 188, 245, 236), (162, 161, 239, 240), (175, 174, 230, 229), (188, 187, 254, 245), (161, 160, 238, 239), (174, 173, 231, 230), (187, 186, 269, 254), (160, 190, 237, 238), (173, 172, 232, 231), (186, 185, 277, 269), (172, 171, 233, 232), (277, 284, 272, 269), (284, 285, 271, 272), (285, 286, 279, 271), (286, 287, 280, 279), (287, 288, 281, 280), (288, 289, 282, 281), (289, 290, 283, 282), (290, 233, 234, 283), (276, 291, 284, 277), (291, 292, 285, 284), (292, 293, 286, 285), (293, 294, 287, 286), (294, 295, 288, 287), (295, 296, 289, 288), (296, 297, 290, 289), (297, 232, 233, 290), (275, 298, 291, 276), (298, 299, 292, 291), (299, 300, 293, 292), (300, 301, 294, 293), (301, 302, 295, 294), (302, 303, 296, 295), (303, 304, 297, 296), (304, 231, 232, 297), (274, 273, 298, 275), (273, 224, 299, 298), (224, 225, 300, 299), (225, 226, 301, 300), (226, 227, 302, 301), (227, 228, 303, 302), (228, 229, 304, 303), (229, 230, 231, 304), (308, 305, 306, 307), (310, 308, 307, 309), (312, 310, 309, 311), (314, 312, 311, 313), (316, 314, 313, 315), (318, 316, 315, 317), (320, 318, 317, 319), (322, 320, 319, 321), (324, 322, 321, 323), (326, 324, 323, 325), (328, 326, 325, 327), (330, 328, 327, 329), (332, 330, 329, 331), (334, 332, 331, 333), (336, 334, 333, 335), (338, 336, 335, 337), (340, 338, 337, 339), (342, 340, 339, 341), (344, 342, 341, 343), (346, 344, 343, 345), (348, 346, 345, 347), (350, 348, 347, 349), (352, 350, 349, 351), (354, 352, 351, 353), (356, 354, 353, 355), (358, 356, 355, 357), (360, 358, 357, 359), (362, 360, 359, 361), (364, 362, 361, 363), (366, 364, 363, 365), (368, 366, 365, 367), (305, 368, 367, 306), (459, 454, 2, 1), (444, 442, 6, 5), (406, 402, 19, 18), (448, 444, 5, 4), (409, 406, 18, 17), (364, 366, 369, 372), (450, 448, 4, 3), (412, 409, 17, 16), (370, 456, 31, 30), (454, 450, 3, 2), (415, 412, 16, 15), (376, 373, 29, 28), (305, 308, 460, 462), (417, 415, 15, 14), (379, 376, 28, 27), (420, 417, 14, 13), (381, 379, 27, 26), (424, 420, 13, 12), (384, 381, 26, 25), (426, 424, 12, 11), (388, 384, 25, 24), (429, 426, 11, 10), (390, 388, 24, 23), (433, 429, 10, 9), (393, 390, 23, 22), (435, 433, 9, 8), (397, 393, 22, 21), (438, 435, 8, 7), (399, 397, 21, 20), (442, 438, 7, 6), (402, 399, 20, 19), (397, 399, 401, 398), (398, 401, 400, 396), (433, 435, 437, 434), (434, 437, 436, 432), (388, 390, 392, 389), (389, 392, 391, 387), (424, 426, 428, 425), (425, 428, 427, 423), (379, 381, 383, 380), (380, 383, 382, 378), (415, 417, 419, 416), (416, 419, 418, 414), (412, 415, 416, 413), (413, 416, 414, 411), (409, 412, 413, 410), (410, 413, 411, 408), (406, 409, 410, 407), (407, 410, 408, 405), (442, 444, 446, 443), (443, 446, 445, 441), (448, 450, 452, 449), (449, 452, 451, 447), (444, 448, 449, 446), (446, 449, 447, 445), (454, 459, 461, 455), (455, 461, 460, 453), (399, 402, 404, 401), (401, 404, 403, 400), (435, 438, 440, 437), (437, 440, 439, 436), (390, 393, 395, 392), (392, 395, 394, 391), (426, 429, 431, 428), (428, 431, 430, 427), (381, 384, 386, 383), (383, 386, 385, 382), (417, 420, 422, 419), (419, 422, 421, 418), (463, 456, 458, 464), (464, 458, 457, 462), (450, 454, 455, 452), (452, 455, 453, 451), (384, 388, 389, 386), (386, 389, 387, 385), (420, 424, 425, 422), (422, 425, 423, 421), (376, 379, 380, 377), (377, 380, 378, 375), (373, 376, 377, 374), (374, 377, 375, 372), (370, 373, 374, 371), (371, 374, 372, 369), (456, 370, 371, 458), (458, 371, 369, 457), (402, 406, 407, 404), (404, 407, 405, 403), (459, 463, 464, 461), (461, 464, 462, 460), (438, 442, 443, 440), (440, 443, 441, 439), (393, 397, 398, 395), (395, 398, 396, 394), (429, 433, 434, 431), (431, 434, 432, 430), (366, 368, 457, 369), (466, 527, 63, 32), (468, 465, 466, 467), (470, 468, 467, 469), (472, 470, 469, 471), (474, 472, 471, 473), (476, 474, 473, 475), (478, 476, 475, 477), (480, 478, 477, 479), (482, 480, 479, 481), (484, 482, 481, 483), (486, 484, 483, 485), (488, 486, 485, 487), (490, 488, 487, 489), (492, 490, 489, 491), (494, 492, 491, 493), (496, 494, 493, 495), (498, 496, 495, 497), (500, 498, 497, 499), (502, 500, 499, 501), (504, 502, 501, 503), (506, 504, 503, 505), (508, 506, 505, 507), (510, 508, 507, 509), (512, 510, 509, 511), (514, 512, 511, 513), (516, 514, 513, 515), (518, 516, 515, 517), (520, 518, 517, 519), (522, 520, 519, 521), (524, 522, 521, 523), (526, 524, 523, 525), (528, 526, 525, 527), (465, 528, 527, 466), (307, 468, 470, 309)])
me_divot_circle.polygons.foreach_set('use_smooth', [True] * 512)
me_divot_circle.polygons.foreach_set('material_index', [1, 0, 0, 0, 0, 0, 0, 0, 0, 0, 0, 0, 0, 0, 0, 0, 0, 0, 0, 0, 0, 0, 0, 0, 0, 0, 2, 0, 0, 2, 0, 0, 1, 1, 0, 1, 1, 1, 1, 1, 1, 1, 1, 1, 1, 1, 1, 2, 1, 1, 1, 1, 1, 1, 1, 1, 1, 1, 1, 1, 1, 1, 1, 1, 0, 0, 0, 0, 0, 0, 0, 0, 0, 0, 0, 0, 0, 0, 0, 0, 0, 0, 0, 0, 0, 0, 0, 0, 0, 0, 0, 0, 0, 0, 0, 0, 0, 0, 0, 0, 0, 0, 0, 0, 0, 0, 0, 0, 0, 0, 0, 0, 0, 0, 0, 0, 0, 0, 0, 0, 0, 0, 0, 0, 0, 0, 2, 2, 2, 2, 2, 2, 2, 2, 2, 2, 2, 2, 2, 2, 2, 2, 2, 2, 2, 2, 2, 2, 2, 2, 2, 2, 2, 2, 2, 2, 2, 2, 0, 0, 0, 0, 0, 0, 0, 0, 0, 0, 0, 0, 0, 0, 0, 0, 0, 0, 0, 0, 0, 0, 0, 0, 0, 0, 0, 0, 0, 0, 0, 0, 0, 0, 0, 0, 0, 0, 0, 0, 0, 0, 0, 0, 0, 0, 0, 0, 0, 0, 0, 0, 0, 0, 0, 0, 0, 0, 0, 0, 0, 0, 0, 0, 1, 1, 1, 1, 1, 1, 1, 1, 1, 0, 0, 0, 0, 0, 0, 1, 1, 0, 0, 0, 0, 0, 0, 1, 1, 0, 0, 0, 0, 0, 0, 1, 1, 1, 1, 1, 1, 1, 1, 1, 1, 1, 1, 1, 1, 1, 1, 1, 1, 1, 1, 1, 1, 1, 1, 1, 1, 1, 1, 1, 1, 1, 1, 1, 1, 1, 1, 1, 1, 1, 1, 1, 1, 1, 1, 1, 1, 1, 1, 1, 1, 1, 1, 1, 1, 1, 1, 1, 1, 1, 1, 1, 1, 1, 1, 1, 1, 0, 0, 0, 0, 0, 0, 1, 1, 0, 0, 0, 0, 0, 0, 1, 1, 0, 0, 0, 0, 0, 0, 1, 1, 1, 1, 1, 1, 1, 1, 1, 0, 0, 0, 0, 0, 0, 0, 0, 0, 0, 0, 0, 0, 0, 0, 0, 0, 0, 0, 0, 0, 0, 0, 0, 0, 0, 0, 0, 0, 0, 0, 0, 2, 2, 2, 2, 2, 0, 2, 2, 2, 2, 2, 2, 0, 2, 2, 2, 2, 2, 2, 2, 2, 2, 2, 2, 2, 2, 2, 2, 2, 2, 2, 2, 0, 2, 0, 2, 0, 2, 0, 2, 0, 2, 0, 2, 0, 2, 0, 2, 0, 2, 0, 2, 0, 2, 0, 2, 0, 2, 0, 2, 0, 2, 0, 2, 0, 2, 0, 2, 0, 2, 0, 2, 0, 2, 0, 2, 0, 2, 0, 2, 0, 2, 0, 2, 0, 2, 0, 2, 0, 2, 0, 2, 0, 2, 0, 0, 1, 1, 1, 1, 1, 1, 1, 1, 1, 1, 1, 1, 1, 1, 1, 1, 1, 1, 1, 1, 1, 1, 1, 1, 1, 1, 1, 1, 1, 1, 1, 1, 1, 0])
_k = set([(0, 1), (0, 31), (1, 2), (2, 3), (3, 4), (4, 5), (5, 6), (6, 7), (7, 8), (8, 9), (9, 10), (10, 11), (11, 12), (12, 13), (13, 14), (14, 15), (15, 16), (16, 17), (17, 18), (18, 19), (19, 20), (20, 21), (21, 22), (22, 23), (23, 24), (24, 25), (25, 26), (26, 27), (27, 28), (28, 29), (29, 30), (30, 31), (32, 33), (32, 63), (33, 34), (34, 35), (35, 36), (36, 37), (37, 38), (38, 39), (39, 40), (40, 41), (41, 42), (42, 43), (43, 44), (44, 45), (45, 46), (46, 47), (47, 48), (48, 49), (49, 50), (50, 51), (51, 52), (52, 53), (53, 54), (54, 55), (55, 56), (56, 57), (57, 58), (58, 59), (59, 60), (60, 61), (61, 62), (62, 63), (96, 97), (96, 127), (97, 98), (98, 99), (99, 100), (100, 101), (101, 102), (102, 103), (103, 104), (104, 105), (105, 106), (106, 107), (107, 108), (108, 109), (109, 110), (110, 111), (111, 112), (112, 113), (113, 114), (114, 115), (115, 116), (116, 117), (117, 118), (118, 119), (119, 120), (120, 121), (121, 122), (122, 123), (123, 124), (124, 125), (125, 126), (126, 127), (160, 161), (160, 190), (161, 162), (162, 163), (163, 164), (164, 165), (165, 166), (166, 167), (167, 168), (168, 169), (169, 170), (170, 171), (171, 172), (172, 173), (173, 174), (174, 175), (175, 176), (176, 177), (177, 178), (178, 179), (179, 180), (180, 181), (181, 182), (182, 183), (183, 184), (184, 185), (185, 186), (186, 187), (187, 188), (188, 189), (189, 191), (190, 191), (192, 193), (192, 194), (193, 223), (194, 195), (195, 196), (196, 197), (197, 198), (198, 199), (199, 200), (200, 201), (201, 202), (202, 203), (203, 204), (204, 205), (205, 206), (206, 207), (207, 208), (208, 209), (209, 210), (210, 211), (211, 212), (212, 213), (213, 214), (214, 215), (215, 216), (216, 217), (217, 218), (218, 219), (219, 220), (220, 221), (221, 222), (222, 223), (224, 225), (224, 273), (225, 226), (226, 227), (227, 228), (228, 229), (229, 230), (230, 231), (231, 232), (232, 233), (233, 234), (234, 267), (235, 243), (235, 244), (236, 245), (236, 278), (237, 238), (237, 278), (238, 239), (239, 240), (240, 241), (241, 242), (242, 243), (244, 253), (245, 254), (253, 267), (254, 269), (269, 277), (273, 274), (274, 275), (275, 276), (276, 277), (305, 308), (305, 368), (306, 307), (306, 367), (307, 309), (308, 310), (309, 311), (310, 312), (311, 313), (312, 314), (313, 315), (314, 316), (315, 317), (316, 318), (317, 319), (318, 320), (319, 321), (320, 322), (321, 323), (322, 324), (323, 325), (324, 326), (325, 327), (326, 328), (327, 329), (328, 330), (329, 331), (330, 332), (331, 333), (332, 334), (333, 335), (334, 336), (335, 337), (336, 338), (337, 339), (338, 340), (339, 341), (340, 342), (341, 343), (342, 344), (343, 345), (344, 346), (345, 347), (346, 348), (347, 349), (348, 350), (349, 351), (350, 352), (351, 353), (352, 354), (353, 355), (354, 356), (355, 357), (356, 358), (357, 359), (358, 360), (359, 361), (360, 362), (361, 363), (362, 364), (363, 365), (364, 366), (365, 367), (366, 368), (369, 372), (369, 457), (370, 373), (370, 456), (371, 374), (371, 458), (372, 375), (373, 376), (374, 377), (375, 378), (376, 379), (377, 380), (378, 382), (379, 381), (380, 383), (381, 384), (382, 385), (383, 386), (384, 388), (385, 387), (386, 389), (387, 391), (388, 390), (389, 392), (390, 393), (391, 394), (392, 395), (393, 397), (394, 396), (395, 398), (396, 400), (397, 399), (398, 401), (399, 402), (400, 403), (401, 404), (402, 406), (403, 405), (404, 407), (405, 408), (406, 409), (407, 410), (408, 411), (409, 412), (410, 413), (411, 414), (412, 415), (413, 416), (414, 418), (415, 417), (416, 419), (417, 420), (418, 421), (419, 422), (420, 424), (421, 423), (422, 425), (423, 427), (424, 426), (425, 428), (426, 429), (427, 430), (428, 431), (429, 433), (430, 432), (431, 434), (432, 436), (433, 435), (434, 437), (435, 438), (436, 439), (437, 440), (438, 442), (439, 441), (440, 443), (441, 445), (442, 444), (443, 446), (444, 448), (445, 447), (446, 449), (447, 451), (448, 450), (449, 452), (450, 454), (451, 453), (452, 455), (453, 460), (454, 459), (455, 461), (456, 463), (457, 462), (458, 464), (459, 463), (460, 462), (461, 464), (465, 468), (465, 528), (466, 467), (466, 527), (467, 469), (468, 470), (469, 471), (470, 472), (471, 473), (472, 474), (473, 475), (474, 476), (475, 477), (476, 478), (477, 479), (478, 480), (479, 481), (480, 482), (481, 483), (482, 484), (483, 485), (484, 486), (485, 487), (486, 488), (487, 489), (488, 490), (489, 491), (490, 492), (491, 493), (492, 494), (493, 495), (494, 496), (495, 497), (496, 498), (497, 499), (498, 500), (499, 501), (500, 502), (501, 503), (502, 504), (503, 505), (504, 506), (505, 507), (506, 508), (507, 509), (508, 510), (509, 511), (510, 512), (511, 513), (512, 514), (513, 515), (514, 516), (515, 517), (516, 518), (517, 519), (518, 520), (519, 521), (520, 522), (521, 523), (522, 524), (523, 525), (524, 526), (525, 527), (526, 528)])
me_divot_circle.attributes.new('sharp_edge', 'BOOLEAN', 'EDGE').data.foreach_set('value', [ (min(e.vertices), max(e.vertices)) in _k for e in me_divot_circle.edges])
_k = {(32, 63): 1.0, (342, 344): 1.0, (403, 405): 1.0, (316, 318): 1.0, (441, 445): 1.0, (344, 346): 1.0, (400, 403): 1.0, (318, 320): 1.0, (439, 441): 1.0, (346, 348): 1.0, (396, 400): 1.0, (320, 322): 1.0, (436, 439): 1.0, (348, 350): 1.0, (394, 396): 1.0, (322, 324): 1.0, (432, 436): 1.0, (350, 352): 1.0, (391, 394): 1.0, (324, 326): 1.0, (430, 432): 1.0, (352, 354): 1.0, (387, 391): 1.0, (326, 328): 1.0, (427, 430): 1.0, (354, 356): 1.0, (385, 387): 1.0, (328, 330): 1.0, (423, 427): 1.0, (356, 358): 1.0, (382, 385): 1.0, (330, 332): 1.0, (421, 423): 1.0, (358, 360): 1.0, (378, 382): 1.0, (332, 334): 1.0, (418, 421): 1.0, (305, 368): 1.0, (457, 462): 1.0, (360, 362): 1.0, (375, 378): 1.0, (334, 336): 1.0, (414, 418): 1.0, (308, 310): 1.0, (453, 460): 1.0, (362, 364): 1.0, (372, 375): 1.0, (336, 338): 1.0, (411, 414): 1.0, (310, 312): 1.0, (451, 453): 1.0, (370, 373): 1.0, (29, 30): 1.0, (338, 340): 1.0, (408, 411): 1.0, (312, 314): 1.0, (447, 451): 1.0, (459, 463): 1.0, (0, 1): 1.0, (340, 342): 1.0, (405, 408): 1.0, (314, 316): 1.0, (445, 447): 1.0, (58, 59): 1.0, (45, 46): 1.0, (307, 309): 1.0, (59, 60): 1.0, (46, 47): 1.0, (33, 34): 1.0, (60, 61): 1.0, (47, 48): 1.0, (34, 35): 1.0, (61, 62): 1.0, (48, 49): 1.0, (35, 36): 1.0, (62, 63): 1.0, (49, 50): 1.0, (36, 37): 1.0, (456, 463): 1.0, (0, 31): 1.0, (50, 51): 1.0, (37, 38): 1.0, (51, 52): 1.0, (38, 39): 1.0, (52, 53): 1.0, (39, 40): 1.0, (53, 54): 1.0, (40, 41): 1.0, (54, 55): 1.0, (41, 42): 1.0, (55, 56): 1.0, (42, 43): 1.0, (56, 57): 1.0, (43, 44): 1.0, (57, 58): 1.0, (44, 45): 1.0, (32, 33): 1.0, (343, 345): 1.0, (317, 319): 1.0, (345, 347): 1.0, (319, 321): 1.0, (347, 349): 1.0, (321, 323): 1.0, (349, 351): 1.0, (323, 325): 1.0, (351, 353): 1.0, (325, 327): 1.0, (353, 355): 1.0, (327, 329): 1.0, (355, 357): 1.0, (329, 331): 1.0, (357, 359): 1.0, (331, 333): 1.0, (359, 361): 1.0, (333, 335): 1.0, (306, 367): 1.0, (361, 363): 1.0, (335, 337): 1.0, (309, 311): 1.0, (363, 365): 1.0, (337, 339): 1.0, (311, 313): 1.0, (365, 367): 1.0, (339, 341): 1.0, (313, 315): 1.0, (341, 343): 1.0, (315, 317): 1.0, (2, 3): 1.0, (98, 99): 1.0, (125, 126): 1.0, (16, 17): 1.0, (112, 113): 1.0, (3, 4): 1.0, (99, 100): 1.0, (30, 31): 1.0, (126, 127): 1.0, (17, 18): 1.0, (113, 114): 1.0, (4, 5): 1.0, (100, 101): 1.0, (96, 127): 1.0, (18, 19): 1.0, (114, 115): 1.0, (5, 6): 1.0, (101, 102): 1.0, (19, 20): 1.0, (115, 116): 1.0, (6, 7): 1.0, (102, 103): 1.0, (20, 21): 1.0, (116, 117): 1.0, (7, 8): 1.0, (103, 104): 1.0, (21, 22): 1.0, (117, 118): 1.0, (8, 9): 1.0, (104, 105): 1.0, (22, 23): 1.0, (118, 119): 1.0, (9, 10): 1.0, (105, 106): 1.0, (23, 24): 1.0, (119, 120): 1.0, (10, 11): 1.0, (106, 107): 1.0, (24, 25): 1.0, (120, 121): 1.0, (11, 12): 1.0, (107, 108): 1.0, (25, 26): 1.0, (121, 122): 1.0, (12, 13): 1.0, (108, 109): 1.0, (26, 27): 1.0, (122, 123): 1.0, (13, 14): 1.0, (109, 110): 1.0, (96, 97): 1.0, (27, 28): 1.0, (123, 124): 1.0, (14, 15): 1.0, (110, 111): 1.0, (1, 2): 1.0, (97, 98): 1.0, (28, 29): 1.0, (124, 125): 1.0, (15, 16): 1.0, (111, 112): 1.0, (222, 223): 1.0, (195, 196): 1.0, (208, 209): 1.0, (221, 222): 1.0, (194, 195): 1.0, (207, 208): 1.0, (220, 221): 1.0, (192, 194): 1.0, (206, 207): 1.0, (219, 220): 1.0, (192, 193): 1.0, (205, 206): 1.0, (218, 219): 1.0, (204, 205): 1.0, (217, 218): 1.0, (203, 204): 1.0, (216, 217): 1.0, (202, 203): 1.0, (215, 216): 1.0, (201, 202): 1.0, (214, 215): 1.0, (200, 201): 1.0, (213, 214): 1.0, (199, 200): 1.0, (212, 213): 1.0, (198, 199): 1.0, (211, 212): 1.0, (197, 198): 1.0, (210, 211): 1.0, (193, 223): 1.0, (196, 197): 1.0, (209, 210): 1.0, (236, 278): 1.0, (237, 278): 1.0, (237, 238): 1.0, (238, 239): 1.0, (239, 240): 1.0, (240, 241): 1.0, (241, 242): 1.0, (242, 243): 1.0, (235, 244): 1.0, (235, 243): 1.0, (236, 245): 1.0, (244, 253): 1.0, (245, 254): 1.0, (253, 267): 1.0, (254, 269): 1.0, (234, 267): 1.0, (162, 163): 1.0, (189, 191): 1.0, (176, 177): 1.0, (163, 164): 1.0, (190, 191): 1.0, (177, 178): 1.0, (164, 165): 1.0, (178, 179): 1.0, (165, 166): 1.0, (179, 180): 1.0, (166, 167): 1.0, (180, 181): 1.0, (167, 168): 1.0, (181, 182): 1.0, (168, 169): 1.0, (182, 183): 1.0, (169, 170): 1.0, (183, 184): 1.0, (170, 171): 1.0, (184, 185): 1.0, (171, 172): 1.0, (185, 186): 1.0, (172, 173): 1.0, (160, 190): 1.0, (186, 187): 1.0, (173, 174): 1.0, (160, 161): 1.0, (187, 188): 1.0, (174, 175): 1.0, (161, 162): 1.0, (188, 189): 1.0, (175, 176): 1.0, (276, 277): 1.0, (233, 234): 1.0, (275, 276): 1.0, (274, 275): 1.0, (273, 274): 1.0, (224, 273): 1.0, (224, 225): 1.0, (225, 226): 1.0, (226, 227): 1.0, (227, 228): 1.0, (228, 229): 1.0, (229, 230): 1.0, (230, 231): 1.0, (231, 232): 1.0, (269, 277): 1.0, (232, 233): 1.0, (305, 308): 1.0, (306, 307): 1.0, (364, 366): 1.0, (366, 368): 1.0, (454, 459): 1.0, (442, 444): 1.0, (402, 406): 1.0, (444, 448): 1.0, (406, 409): 1.0, (369, 372): 1.0, (448, 450): 1.0, (409, 412): 1.0, (370, 456): 1.0, (450, 454): 1.0, (412, 415): 1.0, (373, 376): 1.0, (460, 462): 1.0, (415, 417): 1.0, (376, 379): 1.0, (417, 420): 1.0, (379, 381): 1.0, (420, 424): 1.0, (381, 384): 1.0, (424, 426): 1.0, (384, 388): 1.0, (426, 429): 1.0, (388, 390): 1.0, (429, 433): 1.0, (390, 393): 1.0, (433, 435): 1.0, (393, 397): 1.0, (435, 438): 1.0, (397, 399): 1.0, (438, 442): 1.0, (399, 402): 1.0, (398, 401): 1.0, (434, 437): 1.0, (389, 392): 1.0, (425, 428): 1.0, (380, 383): 1.0, (416, 419): 1.0, (413, 416): 1.0, (410, 413): 1.0, (407, 410): 1.0, (443, 446): 1.0, (449, 452): 1.0, (446, 449): 1.0, (455, 461): 1.0, (401, 404): 1.0, (437, 440): 1.0, (392, 395): 1.0, (428, 431): 1.0, (383, 386): 1.0, (419, 422): 1.0, (458, 464): 1.0, (452, 455): 1.0, (386, 389): 1.0, (422, 425): 1.0, (377, 380): 1.0, (374, 377): 1.0, (371, 374): 1.0, (371, 458): 1.0, (369, 457): 1.0, (404, 407): 1.0, (461, 464): 1.0, (440, 443): 1.0, (395, 398): 1.0, (431, 434): 1.0, (465, 468): 1.0, (466, 467): 1.0, (468, 470): 1.0, (467, 469): 1.0, (470, 472): 1.0, (469, 471): 1.0, (472, 474): 1.0, (471, 473): 1.0, (474, 476): 1.0, (473, 475): 1.0, (476, 478): 1.0, (475, 477): 1.0, (478, 480): 1.0, (477, 479): 1.0, (480, 482): 1.0, (479, 481): 1.0, (482, 484): 1.0, (481, 483): 1.0, (484, 486): 1.0, (483, 485): 1.0, (486, 488): 1.0, (485, 487): 1.0, (488, 490): 1.0, (487, 489): 1.0, (490, 492): 1.0, (489, 491): 1.0, (492, 494): 1.0, (491, 493): 1.0, (494, 496): 1.0, (493, 495): 1.0, (496, 498): 1.0, (495, 497): 1.0, (498, 500): 1.0, (497, 499): 1.0, (500, 502): 1.0, (499, 501): 1.0, (502, 504): 1.0, (501, 503): 1.0, (504, 506): 1.0, (503, 505): 1.0, (506, 508): 1.0, (505, 507): 1.0, (508, 510): 1.0, (507, 509): 1.0, (510, 512): 1.0, (509, 511): 1.0, (512, 514): 1.0, (511, 513): 1.0, (514, 516): 1.0, (513, 515): 1.0, (516, 518): 1.0, (515, 517): 1.0, (518, 520): 1.0, (517, 519): 1.0, (520, 522): 1.0, (519, 521): 1.0, (522, 524): 1.0, (521, 523): 1.0, (524, 526): 1.0, (523, 525): 1.0, (526, 528): 1.0, (525, 527): 1.0, (465, 528): 1.0, (466, 527): 1.0}
me_divot_circle.attributes.new('crease_edge', 'FLOAT', 'EDGE').data.foreach_set('value', [_k.get((min(e.vertices), max(e.vertices)), 0.0) for e in me_divot_circle.edges])
me_divot_circle.materials.append(mat_prox_alum_010)
me_divot_circle.materials.append(mat_prox_kevlar_010)
me_divot_circle.materials.append(mat_prox_easy_spec_010)
me_divot_circle.materials.append(mat_prox_easy_spec_010)
me_divot_circle.materials.append(mat_prox_soap_009)
me_divot_circle.materials.append(mat_prox_emission_009)
me_divot_circle.use_remesh_preserve_volume = False
me_divot_circle.use_remesh_preserve_attributes = False
me_divot_circle.use_mirror_vertex_groups = False
me_divot_circle.update()

# ---- objects
ob_divot_circle = bpy.data.objects.new('divot_circle', me_divot_circle)

# ---- transforms, parenting, visibility, modifiers, constraints
ob_divot_circle.location = (0.0, 0.0, 0.0)
ob_divot_circle.lineart.crease_threshold = 0.0
_m = ob_divot_circle.modifiers.new('Auto Smooth', 'NODES')
_m.node_group = ng_auto_smooth
_gi = [s.identifier for s in ng_auto_smooth.interface.items_tree if s.item_type == 'SOCKET' and s.in_out == 'INPUT']
_m[_gi[1]] = 1.047  # Angle

# ---- collection membership
col_collection_1.objects.link(ob_divot_circle)

# ---- scene / render settings (as saved in the file)
scene.frame_start = 1; scene.frame_end = 100; scene.frame_set(1)
scene.render.engine = 'CYCLES'
scene.render.image_settings.color_depth = '16'
scene.render.image_settings.compression = 90
scene.render.resolution_x = 1024
scene.render.resolution_y = 1024
scene.render.resolution_percentage = 50
scene.render.dither_intensity = 0.0
scene.render.use_simplify = True
scene.render.use_persistent_data = True
scene.cycles.use_denoising = False
scene.cycles.samples = 100
scene.cycles.sampling_pattern = 'TABULATED_SOBOL'
scene.cycles.light_sampling_threshold = 0.0
scene.cycles.use_adaptive_sampling = False
scene.cycles.use_light_tree = False
scene.cycles.caustics_reflective = False
scene.cycles.caustics_refractive = False
scene.cycles.blur_glossy = 4.0
scene.cycles.max_bounces = 4
scene.cycles.transmission_bounces = 4
scene.cycles.volume_bounces = 2
scene.cycles.transparent_max_bounces = 4
scene.cycles.use_animated_seed = True
scene.cycles.sample_clamp_direct = 4.0
scene.cycles.sample_clamp_indirect = 2.0
scene.cycles.debug_bvh_type = 'STATIC_BVH'
scene.view_settings.view_transform = 'Standard'
bpy.context.view_layer.update()

# ---- added for rendering (the .blend has no active camera): camera
cam_auto = bpy.data.cameras.new('AutoCamera')
cam_auto.lens = 50.0
cam_auto.sensor_width = 36.0
cam_auto.clip_end = 1000.0
ob_auto_camera = bpy.data.objects.new('AutoCamera', cam_auto)
scene.collection.objects.link(ob_auto_camera)
ob_auto_camera.location = (1.02609, -1.23131, 0.881172)
ob_auto_camera.rotation_euler = (1.09748, -7.21219e-08, 0.694738)
scene.camera = ob_auto_camera
bpy.context.view_layer.update()
